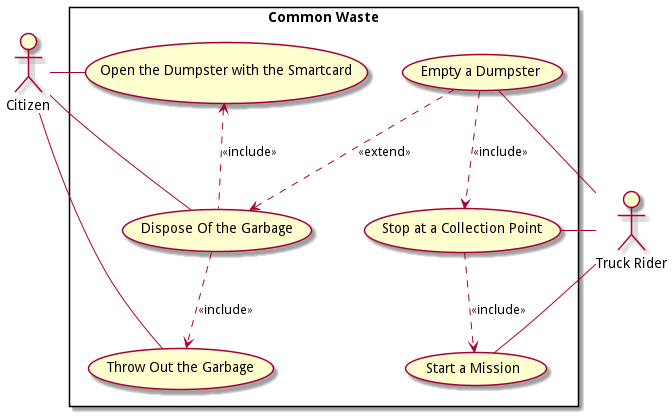

The diagram above was rendered by PlantUML. Its source (embedded in the PNG):
@startuml
!include ../metamodels/use-cases.iuml
actor "Truck Rider" as tr
actor Citizen as c

scenarios "Common Waste" {
    ' Citizens
    usecase "Dispose Of the Garbage" as dispose
    usecase "Open the Dumpster with the Smartcard" as smartcard
    usecase "Throw Out the Garbage" as throwout
    include(dispose, smartcard, up)
    include(dispose, throwout)

    uses(c, dispose, right)
    uses(c, smartcard, right)
    uses(c, throwout, right)

    ' Truck Riders
    usecase "Start a Mission" as mission
    usecase "Stop at a Collection Point" as collection
    usecase "Empty a Dumpster" as empty
    extend(empty, dispose)
    include(empty, collection)
    include(collection, mission)

    uses(tr, mission)
    uses(tr, collection, left)
    uses(tr, empty)
}


@enduml